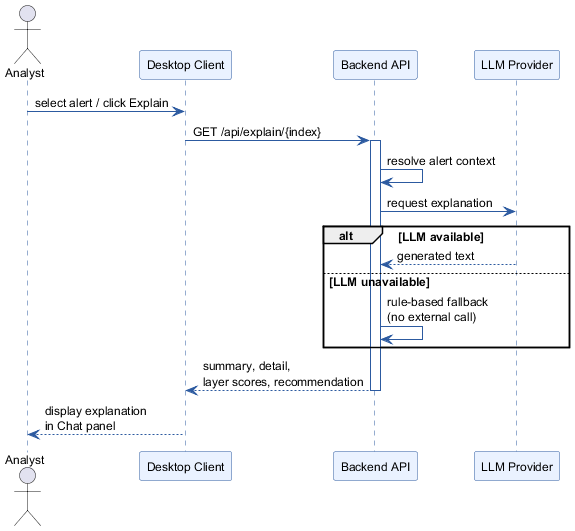

The diagram above was rendered by PlantUML. Its source (embedded in the PNG):
@startuml
skinparam backgroundColor white
skinparam defaultFontName Helvetica
skinparam defaultFontSize 12
skinparam shadowing false
skinparam sequence {
  ArrowColor #2C5AA0
  LifeLineBorderColor #2C5AA0
  ParticipantBackgroundColor #EAF2FF
  ParticipantBorderColor #2C5AA0
}

actor Analyst
participant "Desktop Client" as Client
participant "Backend API" as Backend
participant "LLM Provider" as LLM

Analyst -> Client : select alert / click Explain
Client -> Backend : GET /api/explain/{index}
activate Backend
Backend -> Backend : resolve alert context
Backend -> LLM : request explanation
alt LLM available
  LLM --> Backend : generated text
else LLM unavailable
  Backend -> Backend : rule-based fallback\n(no external call)
end
Backend --> Client : summary, detail,\nlayer scores, recommendation
deactivate Backend
Client --> Analyst : display explanation\nin Chat panel
@enduml